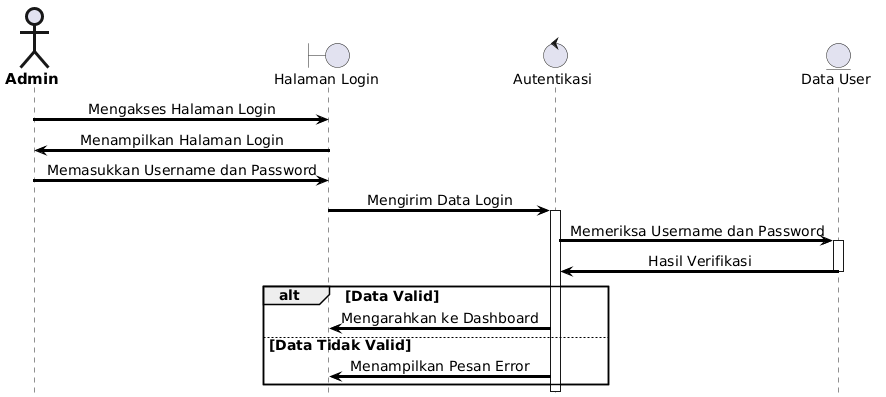

The diagram above was rendered by PlantUML. Its source (embedded in the PNG):
@startuml
skinparam shadowing false
skinparam ArrowThickness 3
skinparam ArrowColor black

skinparam DefaultFontName Arial
skinparam DefaultFontSize 14
skinparam DefaultFontStyle bold

skinparam SequenceMessageAlign center

skinparam actor {
    BorderThickness 3
    FontStyle bold
    FontSize 15
}

skinparam participant {
    BorderThickness 3
    FontStyle bold
    FontSize 14
}

hide footbox

actor Admin

boundary "Halaman Login" as Login

control "Autentikasi" as Auth

entity "Data User" as DataUser

Admin -> Login : Mengakses Halaman Login

Login -> Admin : Menampilkan Halaman Login

Admin -> Login : Memasukkan Username dan Password

Login -> Auth : Mengirim Data Login

activate Auth

Auth -> DataUser : Memeriksa Username dan Password

activate DataUser
DataUser -> Auth : Hasil Verifikasi
deactivate DataUser

alt Data Valid

Auth -> Login : Mengarahkan ke Dashboard

else Data Tidak Valid

Auth -> Login : Menampilkan Pesan Error

end

deactivate Auth
@enduml